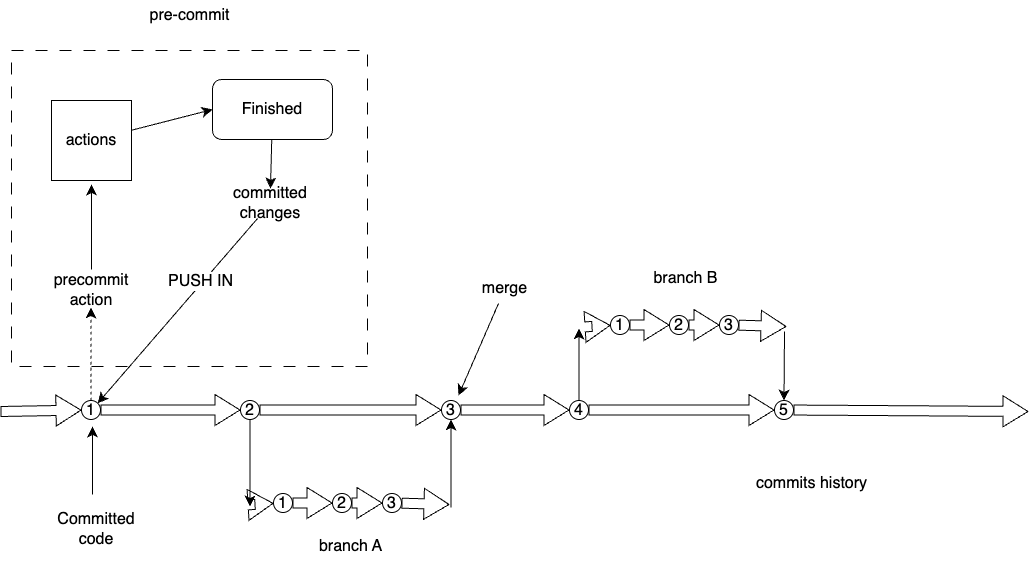

The diagram above was exported from draw.io. Its source (the exported page's mxGraphModel, read from the mxfile embedded in the PNG):
<mxGraphModel dx="1514" dy="1274" grid="0" gridSize="10" guides="1" tooltips="1" connect="1" arrows="1" fold="1" page="0" pageScale="1" pageWidth="850" pageHeight="1100" math="0" shadow="0">
  <root>
    <mxCell id="0" />
    <mxCell id="1" parent="0" />
    <mxCell id="gIVFHlrYA54n1BVrfLZ9-16" value="" style="rounded=0;whiteSpace=wrap;html=1;fontSize=16;dashed=1;dashPattern=12 12;" vertex="1" parent="1">
      <mxGeometry x="-332" y="-74" width="356" height="316" as="geometry" />
    </mxCell>
    <mxCell id="gIVFHlrYA54n1BVrfLZ9-2" value="Committed code" style="text;html=1;strokeColor=none;fillColor=none;align=center;verticalAlign=middle;whiteSpace=wrap;rounded=0;fontSize=16;" vertex="1" parent="1">
      <mxGeometry x="-277" y="390" width="60" height="30" as="geometry" />
    </mxCell>
    <mxCell id="gIVFHlrYA54n1BVrfLZ9-3" value="" style="endArrow=classic;html=1;rounded=0;fontSize=12;startSize=8;endSize=8;curved=1;" edge="1" parent="1">
      <mxGeometry width="50" height="50" relative="1" as="geometry">
        <mxPoint x="-251" y="370" as="sourcePoint" />
        <mxPoint x="-251" y="302" as="targetPoint" />
      </mxGeometry>
    </mxCell>
    <mxCell id="gIVFHlrYA54n1BVrfLZ9-5" value="" style="shape=flexArrow;endArrow=classic;html=1;rounded=0;fontSize=12;startSize=8;endSize=8;curved=1;" edge="1" parent="1" source="gIVFHlrYA54n1BVrfLZ9-52">
      <mxGeometry width="50" height="50" relative="1" as="geometry">
        <mxPoint x="-343" y="287" as="sourcePoint" />
        <mxPoint x="685" y="287" as="targetPoint" />
      </mxGeometry>
    </mxCell>
    <mxCell id="gIVFHlrYA54n1BVrfLZ9-7" value="" style="shape=flexArrow;endArrow=classic;html=1;rounded=0;fontSize=12;startSize=8;endSize=8;curved=1;" edge="1" parent="1" target="gIVFHlrYA54n1BVrfLZ9-6">
      <mxGeometry width="50" height="50" relative="1" as="geometry">
        <mxPoint x="-343" y="287" as="sourcePoint" />
        <mxPoint x="685" y="287" as="targetPoint" />
      </mxGeometry>
    </mxCell>
    <mxCell id="gIVFHlrYA54n1BVrfLZ9-15" style="edgeStyle=none;curved=1;rounded=0;orthogonalLoop=1;jettySize=auto;html=1;fontSize=12;startSize=8;endSize=8;dashed=1;" edge="1" parent="1" source="gIVFHlrYA54n1BVrfLZ9-6">
      <mxGeometry relative="1" as="geometry">
        <mxPoint x="-252.5" y="183" as="targetPoint" />
      </mxGeometry>
    </mxCell>
    <mxCell id="gIVFHlrYA54n1BVrfLZ9-6" value="1" style="ellipse;whiteSpace=wrap;html=1;aspect=fixed;fontSize=16;" vertex="1" parent="1">
      <mxGeometry x="-262" y="276" width="19" height="19" as="geometry" />
    </mxCell>
    <mxCell id="gIVFHlrYA54n1BVrfLZ9-11" style="edgeStyle=none;curved=1;rounded=0;orthogonalLoop=1;jettySize=auto;html=1;fontSize=12;startSize=8;endSize=8;" edge="1" parent="1">
      <mxGeometry relative="1" as="geometry">
        <mxPoint x="-252" y="60" as="targetPoint" />
        <mxPoint x="-252" y="145" as="sourcePoint" />
      </mxGeometry>
    </mxCell>
    <mxCell id="gIVFHlrYA54n1BVrfLZ9-8" value="precommit action" style="text;html=1;strokeColor=none;fillColor=none;align=center;verticalAlign=middle;whiteSpace=wrap;rounded=0;fontSize=16;" vertex="1" parent="1">
      <mxGeometry x="-282.5" y="151" width="60" height="30" as="geometry" />
    </mxCell>
    <mxCell id="gIVFHlrYA54n1BVrfLZ9-17" style="edgeStyle=none;curved=1;rounded=0;orthogonalLoop=1;jettySize=auto;html=1;entryX=0;entryY=0.5;entryDx=0;entryDy=0;fontSize=12;startSize=8;endSize=8;" edge="1" parent="1" source="gIVFHlrYA54n1BVrfLZ9-9" target="gIVFHlrYA54n1BVrfLZ9-12">
      <mxGeometry relative="1" as="geometry" />
    </mxCell>
    <mxCell id="gIVFHlrYA54n1BVrfLZ9-9" value="actions" style="whiteSpace=wrap;html=1;aspect=fixed;fontSize=16;" vertex="1" parent="1">
      <mxGeometry x="-292" y="-24" width="80" height="80" as="geometry" />
    </mxCell>
    <mxCell id="gIVFHlrYA54n1BVrfLZ9-19" style="edgeStyle=none;curved=1;rounded=0;orthogonalLoop=1;jettySize=auto;html=1;entryX=0.5;entryY=0;entryDx=0;entryDy=0;fontSize=12;startSize=8;endSize=8;" edge="1" parent="1" source="gIVFHlrYA54n1BVrfLZ9-12" target="gIVFHlrYA54n1BVrfLZ9-18">
      <mxGeometry relative="1" as="geometry" />
    </mxCell>
    <mxCell id="gIVFHlrYA54n1BVrfLZ9-12" value="Finished" style="rounded=1;whiteSpace=wrap;html=1;fontSize=16;" vertex="1" parent="1">
      <mxGeometry x="-131" y="-45" width="120" height="60" as="geometry" />
    </mxCell>
    <mxCell id="gIVFHlrYA54n1BVrfLZ9-20" style="edgeStyle=none;curved=1;rounded=0;orthogonalLoop=1;jettySize=auto;html=1;entryX=1;entryY=0;entryDx=0;entryDy=0;fontSize=12;startSize=8;endSize=8;" edge="1" parent="1" source="gIVFHlrYA54n1BVrfLZ9-18" target="gIVFHlrYA54n1BVrfLZ9-6">
      <mxGeometry relative="1" as="geometry" />
    </mxCell>
    <mxCell id="gIVFHlrYA54n1BVrfLZ9-21" value="PUSH IN" style="edgeLabel;html=1;align=center;verticalAlign=middle;resizable=0;points=[];fontSize=16;" vertex="1" connectable="0" parent="gIVFHlrYA54n1BVrfLZ9-20">
      <mxGeometry x="-0.3045" y="-2" relative="1" as="geometry">
        <mxPoint as="offset" />
      </mxGeometry>
    </mxCell>
    <mxCell id="gIVFHlrYA54n1BVrfLZ9-18" value="committed changes" style="text;html=1;strokeColor=none;fillColor=none;align=center;verticalAlign=middle;whiteSpace=wrap;rounded=0;fontSize=16;" vertex="1" parent="1">
      <mxGeometry x="-103" y="64" width="60" height="30" as="geometry" />
    </mxCell>
    <mxCell id="gIVFHlrYA54n1BVrfLZ9-22" value="pre-commit" style="text;html=1;strokeColor=none;fillColor=none;align=center;verticalAlign=middle;whiteSpace=wrap;rounded=0;fontSize=16;" vertex="1" parent="1">
      <mxGeometry x="-227.5" y="-124" width="147" height="30" as="geometry" />
    </mxCell>
    <mxCell id="gIVFHlrYA54n1BVrfLZ9-24" value="" style="shape=flexArrow;endArrow=classic;html=1;rounded=0;fontSize=12;startSize=8;endSize=8;curved=1;" edge="1" parent="1" source="gIVFHlrYA54n1BVrfLZ9-6" target="gIVFHlrYA54n1BVrfLZ9-23">
      <mxGeometry width="50" height="50" relative="1" as="geometry">
        <mxPoint x="-243" y="286" as="sourcePoint" />
        <mxPoint x="685" y="287" as="targetPoint" />
      </mxGeometry>
    </mxCell>
    <mxCell id="gIVFHlrYA54n1BVrfLZ9-33" style="edgeStyle=none;curved=1;rounded=0;orthogonalLoop=1;jettySize=auto;html=1;fontSize=12;startSize=8;endSize=8;" edge="1" parent="1" source="gIVFHlrYA54n1BVrfLZ9-23">
      <mxGeometry relative="1" as="geometry">
        <mxPoint x="-93.5" y="382" as="targetPoint" />
      </mxGeometry>
    </mxCell>
    <mxCell id="gIVFHlrYA54n1BVrfLZ9-23" value="2" style="ellipse;whiteSpace=wrap;html=1;aspect=fixed;fontSize=16;" vertex="1" parent="1">
      <mxGeometry x="-103" y="276" width="19" height="19" as="geometry" />
    </mxCell>
    <mxCell id="gIVFHlrYA54n1BVrfLZ9-25" value="" style="shape=flexArrow;endArrow=classic;html=1;rounded=0;fontSize=12;startSize=8;endSize=8;curved=1;" edge="1" parent="1" source="gIVFHlrYA54n1BVrfLZ9-30">
      <mxGeometry width="50" height="50" relative="1" as="geometry">
        <mxPoint x="-89" y="380" as="sourcePoint" />
        <mxPoint x="106" y="380" as="targetPoint" />
      </mxGeometry>
    </mxCell>
    <mxCell id="gIVFHlrYA54n1BVrfLZ9-27" value="" style="shape=flexArrow;endArrow=classic;html=1;rounded=0;fontSize=12;startSize=8;endSize=8;curved=1;" edge="1" parent="1" target="gIVFHlrYA54n1BVrfLZ9-26">
      <mxGeometry width="50" height="50" relative="1" as="geometry">
        <mxPoint x="-89" y="380" as="sourcePoint" />
        <mxPoint x="106" y="380" as="targetPoint" />
      </mxGeometry>
    </mxCell>
    <mxCell id="gIVFHlrYA54n1BVrfLZ9-26" value="1" style="ellipse;whiteSpace=wrap;html=1;aspect=fixed;fontSize=16;" vertex="1" parent="1">
      <mxGeometry x="-70" y="369" width="19" height="19" as="geometry" />
    </mxCell>
    <mxCell id="gIVFHlrYA54n1BVrfLZ9-29" value="" style="shape=flexArrow;endArrow=classic;html=1;rounded=0;fontSize=12;startSize=8;endSize=8;curved=1;" edge="1" parent="1" source="gIVFHlrYA54n1BVrfLZ9-26" target="gIVFHlrYA54n1BVrfLZ9-28">
      <mxGeometry width="50" height="50" relative="1" as="geometry">
        <mxPoint x="-51" y="379" as="sourcePoint" />
        <mxPoint x="106" y="380" as="targetPoint" />
      </mxGeometry>
    </mxCell>
    <mxCell id="gIVFHlrYA54n1BVrfLZ9-28" value="2" style="ellipse;whiteSpace=wrap;html=1;aspect=fixed;fontSize=16;" vertex="1" parent="1">
      <mxGeometry x="-11" y="369" width="19" height="19" as="geometry" />
    </mxCell>
    <mxCell id="gIVFHlrYA54n1BVrfLZ9-31" value="" style="shape=flexArrow;endArrow=classic;html=1;rounded=0;fontSize=12;startSize=8;endSize=8;curved=1;" edge="1" parent="1" source="gIVFHlrYA54n1BVrfLZ9-28" target="gIVFHlrYA54n1BVrfLZ9-30">
      <mxGeometry width="50" height="50" relative="1" as="geometry">
        <mxPoint x="8" y="379" as="sourcePoint" />
        <mxPoint x="106" y="380" as="targetPoint" />
      </mxGeometry>
    </mxCell>
    <mxCell id="gIVFHlrYA54n1BVrfLZ9-30" value="3" style="ellipse;whiteSpace=wrap;html=1;aspect=fixed;fontSize=16;" vertex="1" parent="1">
      <mxGeometry x="39" y="369" width="19" height="19" as="geometry" />
    </mxCell>
    <mxCell id="gIVFHlrYA54n1BVrfLZ9-35" style="edgeStyle=none;curved=1;rounded=0;orthogonalLoop=1;jettySize=auto;html=1;fontSize=12;startSize=8;endSize=8;endArrow=none;endFill=0;startArrow=classic;startFill=1;" edge="1" parent="1">
      <mxGeometry relative="1" as="geometry">
        <mxPoint x="107.5" y="383" as="targetPoint" />
        <mxPoint x="107.5" y="295" as="sourcePoint" />
      </mxGeometry>
    </mxCell>
    <mxCell id="gIVFHlrYA54n1BVrfLZ9-36" value="branch A" style="text;html=1;strokeColor=none;fillColor=none;align=center;verticalAlign=middle;whiteSpace=wrap;rounded=0;fontSize=16;" vertex="1" parent="1">
      <mxGeometry x="-66" y="407" width="147" height="30" as="geometry" />
    </mxCell>
    <mxCell id="gIVFHlrYA54n1BVrfLZ9-38" style="edgeStyle=none;curved=1;rounded=0;orthogonalLoop=1;jettySize=auto;html=1;fontSize=12;startSize=8;endSize=8;" edge="1" parent="1" source="gIVFHlrYA54n1BVrfLZ9-37">
      <mxGeometry relative="1" as="geometry">
        <mxPoint x="115" y="271" as="targetPoint" />
      </mxGeometry>
    </mxCell>
    <mxCell id="gIVFHlrYA54n1BVrfLZ9-37" value="merge" style="text;html=1;strokeColor=none;fillColor=none;align=center;verticalAlign=middle;whiteSpace=wrap;rounded=0;fontSize=16;" vertex="1" parent="1">
      <mxGeometry x="88" y="149" width="147" height="30" as="geometry" />
    </mxCell>
    <mxCell id="gIVFHlrYA54n1BVrfLZ9-39" value="" style="shape=flexArrow;endArrow=classic;html=1;rounded=0;fontSize=12;startSize=8;endSize=8;curved=1;" edge="1" source="gIVFHlrYA54n1BVrfLZ9-45" parent="1">
      <mxGeometry width="50" height="50" relative="1" as="geometry">
        <mxPoint x="248" y="202" as="sourcePoint" />
        <mxPoint x="443" y="202" as="targetPoint" />
      </mxGeometry>
    </mxCell>
    <mxCell id="gIVFHlrYA54n1BVrfLZ9-40" value="" style="shape=flexArrow;endArrow=classic;html=1;rounded=0;fontSize=12;startSize=8;endSize=8;curved=1;" edge="1" target="gIVFHlrYA54n1BVrfLZ9-41" parent="1">
      <mxGeometry width="50" height="50" relative="1" as="geometry">
        <mxPoint x="248" y="202" as="sourcePoint" />
        <mxPoint x="443" y="202" as="targetPoint" />
      </mxGeometry>
    </mxCell>
    <mxCell id="gIVFHlrYA54n1BVrfLZ9-41" value="1" style="ellipse;whiteSpace=wrap;html=1;aspect=fixed;fontSize=16;" vertex="1" parent="1">
      <mxGeometry x="267" y="191" width="19" height="19" as="geometry" />
    </mxCell>
    <mxCell id="gIVFHlrYA54n1BVrfLZ9-42" value="" style="shape=flexArrow;endArrow=classic;html=1;rounded=0;fontSize=12;startSize=8;endSize=8;curved=1;" edge="1" source="gIVFHlrYA54n1BVrfLZ9-41" target="gIVFHlrYA54n1BVrfLZ9-43" parent="1">
      <mxGeometry width="50" height="50" relative="1" as="geometry">
        <mxPoint x="286" y="201" as="sourcePoint" />
        <mxPoint x="443" y="202" as="targetPoint" />
      </mxGeometry>
    </mxCell>
    <mxCell id="gIVFHlrYA54n1BVrfLZ9-43" value="2" style="ellipse;whiteSpace=wrap;html=1;aspect=fixed;fontSize=16;" vertex="1" parent="1">
      <mxGeometry x="326" y="191" width="19" height="19" as="geometry" />
    </mxCell>
    <mxCell id="gIVFHlrYA54n1BVrfLZ9-44" value="" style="shape=flexArrow;endArrow=classic;html=1;rounded=0;fontSize=12;startSize=8;endSize=8;curved=1;" edge="1" source="gIVFHlrYA54n1BVrfLZ9-43" target="gIVFHlrYA54n1BVrfLZ9-45" parent="1">
      <mxGeometry width="50" height="50" relative="1" as="geometry">
        <mxPoint x="345" y="201" as="sourcePoint" />
        <mxPoint x="443" y="202" as="targetPoint" />
      </mxGeometry>
    </mxCell>
    <mxCell id="gIVFHlrYA54n1BVrfLZ9-45" value="3" style="ellipse;whiteSpace=wrap;html=1;aspect=fixed;fontSize=16;" vertex="1" parent="1">
      <mxGeometry x="376" y="191" width="19" height="19" as="geometry" />
    </mxCell>
    <mxCell id="gIVFHlrYA54n1BVrfLZ9-46" value="branch B" style="text;html=1;strokeColor=none;fillColor=none;align=center;verticalAlign=middle;whiteSpace=wrap;rounded=0;fontSize=16;" vertex="1" parent="1">
      <mxGeometry x="269" y="139" width="147" height="30" as="geometry" />
    </mxCell>
    <mxCell id="gIVFHlrYA54n1BVrfLZ9-48" value="" style="shape=flexArrow;endArrow=classic;html=1;rounded=0;fontSize=12;startSize=8;endSize=8;curved=1;" edge="1" parent="1" source="gIVFHlrYA54n1BVrfLZ9-50" target="gIVFHlrYA54n1BVrfLZ9-47">
      <mxGeometry width="50" height="50" relative="1" as="geometry">
        <mxPoint x="-84" y="286" as="sourcePoint" />
        <mxPoint x="685" y="287" as="targetPoint" />
      </mxGeometry>
    </mxCell>
    <mxCell id="gIVFHlrYA54n1BVrfLZ9-49" style="edgeStyle=none;curved=1;rounded=0;orthogonalLoop=1;jettySize=auto;html=1;fontSize=12;startSize=8;endSize=8;" edge="1" parent="1" source="gIVFHlrYA54n1BVrfLZ9-47">
      <mxGeometry relative="1" as="geometry">
        <mxPoint x="235.5" y="204" as="targetPoint" />
      </mxGeometry>
    </mxCell>
    <mxCell id="gIVFHlrYA54n1BVrfLZ9-47" value="4" style="ellipse;whiteSpace=wrap;html=1;aspect=fixed;fontSize=16;" vertex="1" parent="1">
      <mxGeometry x="226" y="276" width="19" height="19" as="geometry" />
    </mxCell>
    <mxCell id="gIVFHlrYA54n1BVrfLZ9-51" value="" style="shape=flexArrow;endArrow=classic;html=1;rounded=0;fontSize=12;startSize=8;endSize=8;curved=1;" edge="1" parent="1" source="gIVFHlrYA54n1BVrfLZ9-23" target="gIVFHlrYA54n1BVrfLZ9-50">
      <mxGeometry width="50" height="50" relative="1" as="geometry">
        <mxPoint x="-84" y="286" as="sourcePoint" />
        <mxPoint x="226" y="286" as="targetPoint" />
      </mxGeometry>
    </mxCell>
    <mxCell id="gIVFHlrYA54n1BVrfLZ9-50" value="3" style="ellipse;whiteSpace=wrap;html=1;aspect=fixed;fontSize=16;" vertex="1" parent="1">
      <mxGeometry x="98" y="276" width="19" height="19" as="geometry" />
    </mxCell>
    <mxCell id="gIVFHlrYA54n1BVrfLZ9-53" value="" style="shape=flexArrow;endArrow=classic;html=1;rounded=0;fontSize=12;startSize=8;endSize=8;curved=1;" edge="1" parent="1" source="gIVFHlrYA54n1BVrfLZ9-47" target="gIVFHlrYA54n1BVrfLZ9-52">
      <mxGeometry width="50" height="50" relative="1" as="geometry">
        <mxPoint x="245" y="286" as="sourcePoint" />
        <mxPoint x="685" y="287" as="targetPoint" />
      </mxGeometry>
    </mxCell>
    <mxCell id="gIVFHlrYA54n1BVrfLZ9-54" style="edgeStyle=none;curved=1;rounded=0;orthogonalLoop=1;jettySize=auto;html=1;fontSize=12;startSize=8;endSize=8;endArrow=none;endFill=0;startArrow=classic;startFill=1;" edge="1" parent="1" source="gIVFHlrYA54n1BVrfLZ9-52">
      <mxGeometry relative="1" as="geometry">
        <mxPoint x="441" y="207" as="targetPoint" />
      </mxGeometry>
    </mxCell>
    <mxCell id="gIVFHlrYA54n1BVrfLZ9-52" value="5" style="ellipse;whiteSpace=wrap;html=1;aspect=fixed;fontSize=16;" vertex="1" parent="1">
      <mxGeometry x="431" y="276" width="19" height="19" as="geometry" />
    </mxCell>
    <mxCell id="gIVFHlrYA54n1BVrfLZ9-55" value="commits history" style="text;html=1;strokeColor=none;fillColor=none;align=center;verticalAlign=middle;whiteSpace=wrap;rounded=0;fontSize=16;" vertex="1" parent="1">
      <mxGeometry x="395" y="344" width="147" height="30" as="geometry" />
    </mxCell>
  </root>
</mxGraphModel>